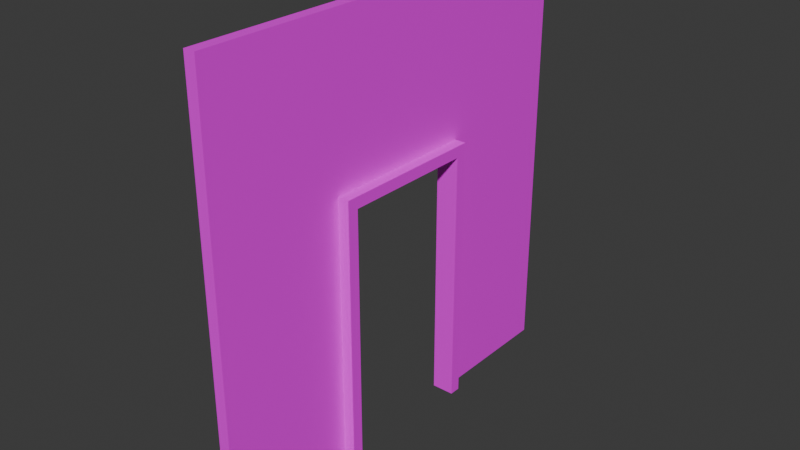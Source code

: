 # Source: Door.blend  (saved by Blender 4.5.90; exported with 4.5.12 LTS)
import bpy
from mathutils import Matrix  # noqa: F401  (used for matrix-valued properties, if any)

bpy.ops.wm.read_factory_settings(use_empty=True)
scene = bpy.context.scene
scene.name = 'Scene'

# ---- collections
col_collection = bpy.data.collections.new('Collection'); scene.collection.children.link(col_collection)

# ---- images (referenced by path relative to the original .blend; pixels are not part of the script)
import os
ASSET_DIR = os.environ.get("B2B_ASSET_DIR", "")  # directory of the original .blend (textures are referenced by path, not embedded)
HERE = os.path.dirname(os.path.abspath(__file__))  # packed textures are extracted next to this script under _unpacked/

def load_image(name, relpath, width, height, colorspace="sRGB"):
    """Load a texture the original file referenced (path relative to the .blend, or extracted next to this script)."""
    p = next((c for c in (os.path.join(HERE, relpath), os.path.join(ASSET_DIR, relpath)) if relpath and os.path.exists(c)), "")
    if p:
        img = bpy.data.images.load(p, check_existing=True)
        img.name = name
    else:  # same state as the original file: an image datablock whose file is absent (Cycles renders it pink)
        img = bpy.data.images.new(name, width, height)
        img.source = "FILE"
        img.filepath = "//" + (relpath or name)
    img.colorspace_settings.name = colorspace
    return img
img_9_concrete_dirt_plates_wall_texture_seamless_jpg = load_image('9-concrete-dirt-plates-wall-texture-seamless.jpg', '9-concrete-dirt-plates-wall-texture-seamless.jpg', 1024, 1024, 'sRGB')
img_istockphoto_1316054729_612x612_jpg = load_image('istockphoto-1316054729-612x612.jpg', 'istockphoto-1316054729-612x612.jpg', 1024, 1024, 'sRGB')

# ---- materials (node trees are filled in below, after node groups)
mat_material = bpy.data.materials.new('Material')
mat_material_001 = bpy.data.materials.new('Material.001')

# ---- material node trees
mat_material.use_nodes = True; mat_material.node_tree.nodes.clear()
_N = mat_material.node_tree.nodes; _L = mat_material.node_tree.links
n0 = _N.new('ShaderNodeBsdfPrincipled'); n0.name = 'Principled BSDF'; n0.location = (-200, 100)
n1 = _N.new('ShaderNodeOutputMaterial'); n1.name = 'Material Output'; n1.location = (200, 100)
n2 = _N.new('ShaderNodeTexImage'); n2.name = 'Image Texture'; n2.location = (-490, 80)
n2.image = img_9_concrete_dirt_plates_wall_texture_seamless_jpg
_L.new(n0.outputs[0], n1.inputs[0])
_L.new(n2.outputs[0], n0.inputs[0])
n1.is_active_output = True
mat_material_001.use_nodes = True; mat_material_001.node_tree.nodes.clear()
_N = mat_material_001.node_tree.nodes; _L = mat_material_001.node_tree.links
n0 = _N.new('ShaderNodeBsdfPrincipled'); n0.name = 'Principled BSDF'; n0.location = (-200, 100)
n1 = _N.new('ShaderNodeOutputMaterial'); n1.name = 'Material Output'; n1.location = (200, 100)
n2 = _N.new('ShaderNodeTexImage'); n2.name = 'Image Texture'; n2.location = (-490, 80)
n2.image = img_istockphoto_1316054729_612x612_jpg
_L.new(n0.outputs[0], n1.inputs[0])
_L.new(n2.outputs[0], n0.inputs[0])
n1.is_active_output = True

# ---- world
world_world = bpy.data.worlds.new('World'); scene.world = world_world
world_world.use_nodes = True; world_world.node_tree.nodes.clear()
_N = world_world.node_tree.nodes; _L = world_world.node_tree.links
n0 = _N.new('ShaderNodeOutputWorld'); n0.name = 'World Output'; n0.location = (200, 100)
n1 = _N.new('ShaderNodeBackground'); n1.name = 'Background'; n1.location = (-200, 100)
n1.inputs[0].default_value = (0.05088, 0.05088, 0.05088, 1.0)
_L.new(n1.outputs[0], n0.inputs[0])
n0.is_active_output = True
world_world.color = (0.05088, 0.05088, 0.05088)
world_world.sun_shadow_jitter_overblur = 0.0

# ---- meshes
me_cube_002 = bpy.data.meshes.new('Cube.002')
me_cube_002.from_pydata([(-6.706e-08, 0.95, 0.05), (6.706e-08, -0.95, 0.05), (6.706e-08, -0.95, 1.95), (-6.706e-08, 0.95, 1.95), (0.05, 0.95, 0.05), (0.05, -0.95, 0.05), (0.05, -0.95, 1.95), (0.05, 0.95, 1.95), (-2.443e-08, 0.3, 0.05), (8.219e-10, -0.3, 0.05), (5.697e-09, -0.35, 0.05), (0.05, -0.35, 0.05), (-2.639e-08, 0.35, 0.05), (0.05, 0.35, 0.05), (0.05, -0.35, 1.25), (0.05, 0.35, 1.25), (-1.118e-08, 0.3, 1.2), (1.118e-08, -0.3, 1.2), (0.1, 0.35, 0.05), (0.1, 0.3, 0.05), (0.1, 0.3, 1.2), (0.1, -0.3, 1.2), (0.1, -0.3, 0.05), (0.1, -0.35, 0.05), (0.1, -0.35, 1.25), (0.1, 0.35, 1.25)], [], [(12, 0, 4, 13), (14, 11, 23, 24), (20, 16, 8, 19), (13, 15, 25, 18), (15, 14, 24, 25), (2, 6, 7, 3), (1, 10, 11, 5), (9, 17, 21, 22), (10, 9, 22, 23, 11), (1, 5, 6, 2), (3, 7, 4, 0), (21, 17, 16, 20), (19, 18, 25, 24, 23, 22, 21, 20), (7, 6, 5, 11, 14, 15, 13, 4), (8, 12, 13, 18, 19)])
me_cube_002.polygons.foreach_set('material_index', [0, 1, 1, 1, 1, 0, 0, 1, 1, 0, 0, 1, 1, 0, 1])
_uv = me_cube_002.uv_layers.new(name='UVMap')
_uv.uv.foreach_set('vector', [0.2187, 0.75, 0.2, 0.75, 0.2, 0.75, 0.2187, 0.75, 0.1352, 0.0, 0.1352, 1.0, 0.06404, 1.0, 0.06404, 0.0, 0.06474, 0.0, 0.1725, 0.0, 0.1725, 1.0, 0.06474, 1.0, 0.1352, 1.0, 0.1352, 0.0, 0.2064, 0.0, 0.2064, 1.0, 0.1667, 1.0, 0.1667, 5.098e-16, 0.2143, -6.842e-09, 0.2143, 1.0, 0.275, 0.0, 0.275, 0.0, 0.2, 0.0, 0.2, 0.0, 0.275, 0.75, 0.2656, 0.75, 0.2656, 0.75, 0.275, 0.75, 0.1725, 1.0, 0.1725, 0.0, 0.2802, 0.0, 0.2802, 1.0, 0.2656, 0.75, 0.2562, 0.75, 0.2562, 0.75, 0.2656, 0.75, 0.2656, 0.75, 0.275, 0.75, 0.275, 0.75, 0.275, 0.0, 0.275, 0.0, 0.2, 0.0, 0.2, 0.0, 0.2, 0.75, 0.2, 0.75, 0.2562, 0.375, 0.2562, 0.375, 0.2375, 0.375, 0.2375, 0.375, 0.07137, 1.0, -6.91e-05, 1.0, -6.91e-05, 0.0, 1.0, 0.0, 1.0, 1.0, 0.9286, 1.0, 0.9286, 0.04167, 0.07137, 0.04167, 0.0, 0.0, 1.0, 0.0, 1.0, 1.0, 0.68, 1.0, 0.68, 0.3684, 0.31, 0.3684, 0.31, 1.0, 0.0, 1.0, 0.2375, 0.75, 0.2187, 0.75, 0.2187, 0.75, 0.2187, 0.75, 0.2375, 0.75])
me_cube_002.materials.append(mat_material)
me_cube_002.materials.append(mat_material_001)
me_cube_002.update()

# ---- objects
ob_cube_003 = bpy.data.objects.new('Cube.003', me_cube_002)

# ---- transforms, parenting, visibility, modifiers, constraints
ob_cube_003.location = (0.0, 0.0, 0.0)

# ---- collection membership
col_collection.objects.link(ob_cube_003)

# ---- scene / render settings (as saved in the file)
scene.frame_start = 1; scene.frame_end = 250; scene.frame_set(2)
scene.render.engine = 'BLENDER_EEVEE_NEXT'
bpy.context.view_layer.update()

# ---- added for rendering (the .blend has no active camera and no usable light): camera, sun
cam_auto = bpy.data.cameras.new('AutoCamera')
cam_auto.lens = 50.0
cam_auto.sensor_width = 36.0
cam_auto.clip_end = 1000.0
ob_auto_camera = bpy.data.objects.new('AutoCamera', cam_auto)
scene.collection.objects.link(ob_auto_camera)
ob_auto_camera.location = (2.5378, -2.98537, 2.99024)
ob_auto_camera.rotation_euler = (1.09748, -7.21219e-08, 0.694738)
scene.camera = ob_auto_camera
light_auto_sun = bpy.data.lights.new('AutoSun', 'SUN')
light_auto_sun.energy = 3.0
light_auto_sun.angle = 0.0523599
ob_auto_sun = bpy.data.objects.new('AutoSun', light_auto_sun)
scene.collection.objects.link(ob_auto_sun)
ob_auto_sun.rotation_euler = (0.872665, 0.174533, 0.523599)
bpy.context.view_layer.update()
